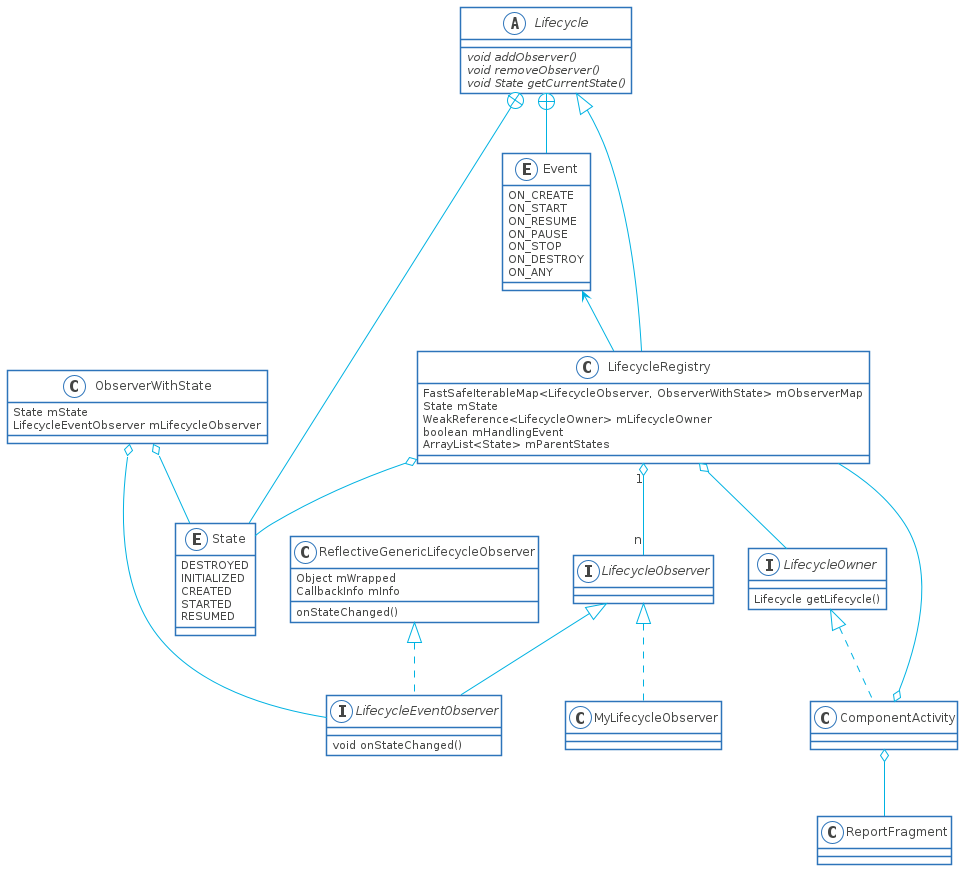

The diagram above was rendered by PlantUML. Its source (embedded in the PNG):
@startuml

skinparam shadowing false
skinparam DefaultFontName Proxima Nova
skinparam ArrowColor #00b2e2
skinparam DefaultFontColor #454645

skinparam ActivityBorderColor #2D74BA
skinparam ActivityDiamondBorderColor #2D74BA
skinparam ActorBorderColor #2D74BA
skinparam AgentBorderColor #2D74BA
skinparam ArtifactBorderColor #2D74BA
skinparam CardBorderColor #2D74BA
skinparam ClassBorderColor #2D74BA
skinparam CloudBorderColor #2D74BA
skinparam CollectionsBorderColor #2D74BA
skinparam ComponentBorderColor #2D74BA
skinparam ControlBorderColor #2D74BA
skinparam BoundaryBorderColor #2D74BA
skinparam DatabaseBorderColor #2D74BA
skinparam EntityBorderColor #2D74BA
skinparam FileBorderColor #2D74BA
skinparam FolderBorderColor #2D74BA
skinparam FrameBorderColor #2D74BA
skinparam InterfaceBorderColor #2D74BA
skinparam LegendBorderColor #2D74BA
skinparam NodeBorderColor #2D74BA
skinparam NoteBorderColor #2D74BA
skinparam ObjectBorderColor #2D74BA
skinparam PackageBorderColor #2D74BA
skinparam PageBorderColor #2D74BA
skinparam ParticipantBorderColor #2D74BA
skinparam PartitionBorderColor #2D74BA
skinparam QueueBorderColor #2D74BA
skinparam RectangleBorderColor #2D74BA
skinparam SequenceBoxBorderColor #2D74BA
skinparam SequenceDividerBorderColor #2D74BA
skinparam SequenceGroupBorderColor #2D74BA
skinparam SequenceLifeLineBorderColor #2D74BA
skinparam SequenceReferenceBorderColor #2D74BA
skinparam StackBorderColor #2D74BA
skinparam StateBorderColor #2D74BA
skinparam StereotypeABorderColor #2D74BA
skinparam StereotypeCBorderColor #2D74BA
skinparam StereotypeEBorderColor #2D74BA
skinparam StereotypeIBorderColor #2D74BA
skinparam StereotypeNBorderColor #2D74BA
skinparam StorageBorderColor #2D74BA
skinparam SwimlaneBorderColor #2D74BA
skinparam UsecaseBorderColor #2D74BA

skinparam ActivityBackgroundColor #FFFFFF
skinparam ActivityDiamondBackgroundColor #FFFFFF
skinparam ActorBackgroundColor #FFFFFF
skinparam AgentBackgroundColor #FFFFFF
skinparam ArtifactBackgroundColor #FFFFFF
skinparam BackgroundColor #FFFFFF
skinparam BoundaryBackgroundColor #FFFFFF
skinparam CardBackgroundColor #FFFFFF
skinparam ClassBackgroundColor #FFFFFF
skinparam ClassHeaderBackgroundColor #FFFFFF
skinparam CloudBackgroundColor #FFFFFF
skinparam CollectionsBackgroundColor #FFFFFF
skinparam ComponentBackgroundColor #FFFFFF
skinparam BoundaryBackgroundColor #FFFFFF
skinparam ControlBackgroundColor #FFFFFF
skinparam DatabaseBackgroundColor #FFFFFF
skinparam EntityBackgroundColor #FFFFFF
skinparam FileBackgroundColor #FFFFFF
skinparam FolderBackgroundColor #FFFFFF
skinparam FrameBackgroundColor #FFFFFF
skinparam IconPackageBackgroundColor #FFFFFF
skinparam IconPrivateBackgroundColor #FFFFFF
skinparam IconProtectedBackgroundColor #FFFFFF
skinparam IconPublicBackgroundColor #FFFFFF
skinparam InterfaceBackgroundColor #FFFFFF
skinparam LegendBackgroundColor #FFFFFF
skinparam NodeBackgroundColor #FFFFFF
skinparam NoteBackgroundColor #FFFFFF
skinparam ObjectBackgroundColor #FFFFFF
skinparam PackageBackgroundColor #FFFFFF
skinparam ParticipantBackgroundColor #FFFFFF
skinparam PartitionBackgroundColor #FFFFFF
skinparam QueueBackgroundColor #FFFFFF
skinparam RectangleBackgroundColor #FFFFFF
skinparam SequenceBoxBackgroundColor #FFFFFF
skinparam SequenceDividerBackgroundColor #FFFFFF
skinparam SequenceGroupBackgroundColor #FFFFFF
skinparam SequenceGroupBodyBackgroundColor #FFFFFF
skinparam SequenceLifeLineBackgroundColor #FFFFFF
skinparam SequenceReferenceBackgroundColor #FFFFFF
skinparam SequenceReferenceHeaderBackgroundColor #FFFFFF
skinparam StackBackgroundColor #FFFFFF
skinparam StateBackgroundColor #FFFFFF
skinparam StereotypeABackgroundColor #FFFFFF
skinparam StereotypeCBackgroundColor #FFFFFF
skinparam StereotypeEBackgroundColor #FFFFFF
skinparam StereotypeIBackgroundColor #FFFFFF
skinparam StereotypeNBackgroundColor #FFFFFF
skinparam StorageBackgroundColor #FFFFFF
skinparam TitleBackgroundColor #FFFFFF
skinparam UsecaseBackgroundColor #FFFFFF

skinparam ActivityStartColor #454645
skinparam ActivityEndColor #454645
skinparam StateStartColor #454645
skinparam StateEndColor #454645
interface LifecycleObserver
interface LifecycleOwner {
    Lifecycle getLifecycle()
}
interface LifecycleEventObserver {
    void onStateChanged()
}
enum Event {
    ON_CREATE
    ON_START
    ON_RESUME
    ON_PAUSE
    ON_STOP
    ON_DESTROY
    ON_ANY
}
enum State {
    DESTROYED
    INITIALIZED
    CREATED
    STARTED
    RESUMED
}
abstract class Lifecycle {
    {abstract} void addObserver()
    {abstract} void removeObserver()
    {abstract} void State getCurrentState()
}
class LifecycleRegistry {
    FastSafeIterableMap<LifecycleObserver, ObserverWithState> mObserverMap
    State mState
    WeakReference<LifecycleOwner> mLifecycleOwner
    boolean mHandlingEvent
    ArrayList<State> mParentStates
}
class ObserverWithState {
    State mState
    LifecycleEventObserver mLifecycleObserver
}
class ReflectiveGenericLifecycleObserver {
    Object mWrapped
    CallbackInfo mInfo
    onStateChanged()
}

class ComponentActivity
class ReportFragment
class MyLifecycleObserver

Lifecycle <|-- LifecycleRegistry
LifecycleRegistry o-- LifecycleOwner
LifecycleObserver <|-- LifecycleEventObserver
ReflectiveGenericLifecycleObserver <|.. LifecycleEventObserver
ObserverWithState o-- State
ObserverWithState o-- LifecycleEventObserver

Lifecycle +-- State
Lifecycle +-- Event
LifecycleRegistry o-- State 
Event <-- LifecycleRegistry

LifecycleOwner <|.. ComponentActivity
ComponentActivity o-- ReportFragment
ComponentActivity o-- LifecycleRegistry
LifecycleObserver <|.. MyLifecycleObserver
LifecycleRegistry "1" o-- "n" LifecycleObserver

@enduml